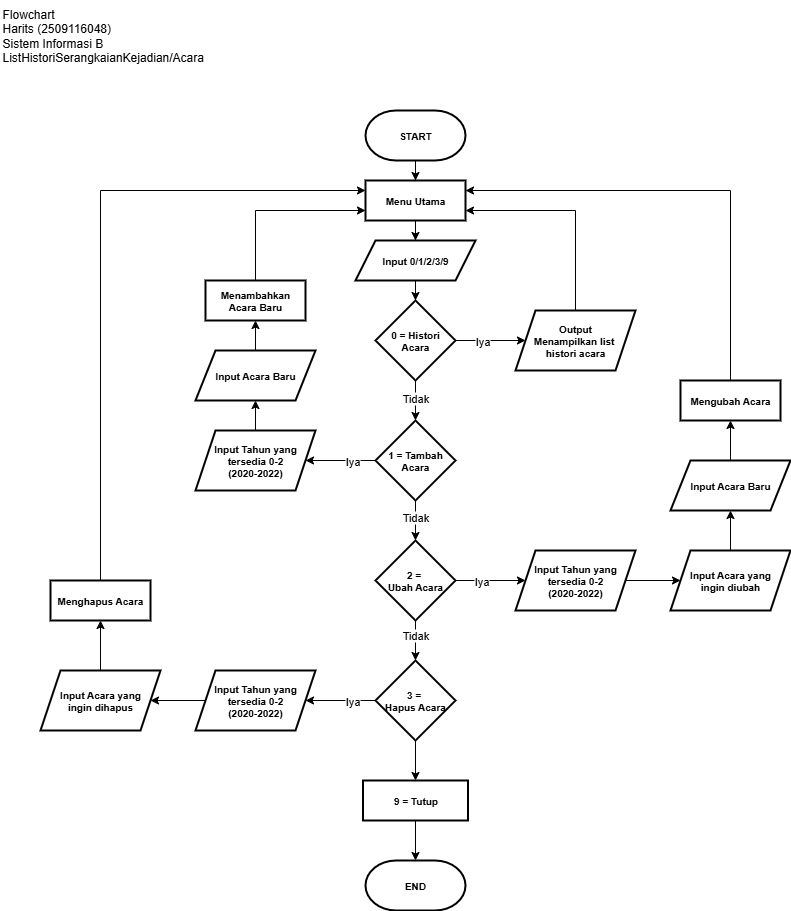

The diagram above was exported from draw.io. Its source (the exported page's mxGraphModel, read from the mxfile embedded in the PNG):
<mxGraphModel dx="727" dy="453" grid="1" gridSize="10" guides="1" tooltips="1" connect="1" arrows="1" fold="1" page="1" pageScale="1" pageWidth="850" pageHeight="1100" math="0" shadow="0">
  <root>
    <mxCell id="0" />
    <mxCell id="1" parent="0" />
    <mxCell id="9PnOHIjEK9W29W5WtWlh-6" value="" style="edgeStyle=orthogonalEdgeStyle;rounded=0;orthogonalLoop=1;jettySize=auto;html=1;" edge="1" parent="1" source="9PnOHIjEK9W29W5WtWlh-3" target="9PnOHIjEK9W29W5WtWlh-5">
      <mxGeometry relative="1" as="geometry" />
    </mxCell>
    <mxCell id="9PnOHIjEK9W29W5WtWlh-3" value="&lt;b&gt;START&lt;/b&gt;" style="strokeWidth=2;html=1;shape=mxgraph.flowchart.terminator;whiteSpace=wrap;fontSize=10;" vertex="1" parent="1">
      <mxGeometry x="375" y="120" width="100" height="50" as="geometry" />
    </mxCell>
    <mxCell id="9PnOHIjEK9W29W5WtWlh-10" value="" style="edgeStyle=orthogonalEdgeStyle;rounded=0;orthogonalLoop=1;jettySize=auto;html=1;" edge="1" parent="1" source="9PnOHIjEK9W29W5WtWlh-5" target="9PnOHIjEK9W29W5WtWlh-9">
      <mxGeometry relative="1" as="geometry" />
    </mxCell>
    <mxCell id="9PnOHIjEK9W29W5WtWlh-5" value="&lt;b&gt;Menu Utama&lt;/b&gt;" style="rounded=0;whiteSpace=wrap;html=1;absoluteArcSize=1;arcSize=14;strokeWidth=2;fontSize=10;" vertex="1" parent="1">
      <mxGeometry x="375" y="190" width="100" height="40" as="geometry" />
    </mxCell>
    <mxCell id="9PnOHIjEK9W29W5WtWlh-12" value="" style="edgeStyle=orthogonalEdgeStyle;rounded=0;orthogonalLoop=1;jettySize=auto;html=1;" edge="1" parent="1" source="9PnOHIjEK9W29W5WtWlh-9" target="9PnOHIjEK9W29W5WtWlh-11">
      <mxGeometry relative="1" as="geometry" />
    </mxCell>
    <mxCell id="9PnOHIjEK9W29W5WtWlh-9" value="&lt;b&gt;Input 0/1/2/3/9&lt;/b&gt;" style="shape=parallelogram;perimeter=parallelogramPerimeter;whiteSpace=wrap;html=1;fixedSize=1;rounded=0;absoluteArcSize=1;arcSize=14;strokeWidth=2;fontSize=10;" vertex="1" parent="1">
      <mxGeometry x="365" y="250" width="120" height="40" as="geometry" />
    </mxCell>
    <mxCell id="9PnOHIjEK9W29W5WtWlh-14" value="" style="edgeStyle=orthogonalEdgeStyle;rounded=0;orthogonalLoop=1;jettySize=auto;html=1;" edge="1" parent="1" source="9PnOHIjEK9W29W5WtWlh-11" target="9PnOHIjEK9W29W5WtWlh-13">
      <mxGeometry relative="1" as="geometry" />
    </mxCell>
    <mxCell id="9PnOHIjEK9W29W5WtWlh-19" value="Tidak" style="edgeLabel;html=1;align=center;verticalAlign=middle;resizable=0;points=[];" vertex="1" connectable="0" parent="9PnOHIjEK9W29W5WtWlh-14">
      <mxGeometry x="-0.4429" y="-2" relative="1" as="geometry">
        <mxPoint x="1" y="6" as="offset" />
      </mxGeometry>
    </mxCell>
    <mxCell id="9PnOHIjEK9W29W5WtWlh-31" value="" style="edgeStyle=orthogonalEdgeStyle;rounded=0;orthogonalLoop=1;jettySize=auto;html=1;" edge="1" parent="1" source="9PnOHIjEK9W29W5WtWlh-11" target="9PnOHIjEK9W29W5WtWlh-30">
      <mxGeometry relative="1" as="geometry" />
    </mxCell>
    <mxCell id="9PnOHIjEK9W29W5WtWlh-62" value="Iya" style="edgeLabel;html=1;align=center;verticalAlign=middle;resizable=0;points=[];" vertex="1" connectable="0" parent="9PnOHIjEK9W29W5WtWlh-31">
      <mxGeometry x="-0.3554" y="2" relative="1" as="geometry">
        <mxPoint x="3" y="2" as="offset" />
      </mxGeometry>
    </mxCell>
    <mxCell id="9PnOHIjEK9W29W5WtWlh-11" value="&lt;b&gt;0 = Histori Acara&lt;/b&gt;" style="rhombus;whiteSpace=wrap;html=1;rounded=0;absoluteArcSize=1;arcSize=14;strokeWidth=2;fontSize=10;" vertex="1" parent="1">
      <mxGeometry x="385" y="310" width="80" height="80" as="geometry" />
    </mxCell>
    <mxCell id="9PnOHIjEK9W29W5WtWlh-16" value="" style="edgeStyle=orthogonalEdgeStyle;rounded=0;orthogonalLoop=1;jettySize=auto;html=1;" edge="1" parent="1" source="9PnOHIjEK9W29W5WtWlh-13" target="9PnOHIjEK9W29W5WtWlh-15">
      <mxGeometry relative="1" as="geometry" />
    </mxCell>
    <mxCell id="9PnOHIjEK9W29W5WtWlh-21" value="Tidak" style="edgeLabel;html=1;align=center;verticalAlign=middle;resizable=0;points=[];" vertex="1" connectable="0" parent="9PnOHIjEK9W29W5WtWlh-16">
      <mxGeometry x="-0.3714" y="-1" relative="1" as="geometry">
        <mxPoint y="3" as="offset" />
      </mxGeometry>
    </mxCell>
    <mxCell id="9PnOHIjEK9W29W5WtWlh-35" value="" style="edgeStyle=orthogonalEdgeStyle;rounded=0;orthogonalLoop=1;jettySize=auto;html=1;" edge="1" parent="1" source="9PnOHIjEK9W29W5WtWlh-13" target="9PnOHIjEK9W29W5WtWlh-34">
      <mxGeometry relative="1" as="geometry" />
    </mxCell>
    <mxCell id="9PnOHIjEK9W29W5WtWlh-64" value="Iya" style="edgeLabel;html=1;align=center;verticalAlign=middle;resizable=0;points=[];" vertex="1" connectable="0" parent="9PnOHIjEK9W29W5WtWlh-35">
      <mxGeometry x="0.0697" y="2" relative="1" as="geometry">
        <mxPoint x="13" y="-2" as="offset" />
      </mxGeometry>
    </mxCell>
    <mxCell id="9PnOHIjEK9W29W5WtWlh-13" value="&lt;b&gt;&lt;font&gt;1 = Tambah Acara&lt;/font&gt;&lt;/b&gt;" style="rhombus;whiteSpace=wrap;html=1;rounded=0;absoluteArcSize=1;arcSize=14;strokeWidth=2;fontSize=10;" vertex="1" parent="1">
      <mxGeometry x="385" y="430" width="80" height="80" as="geometry" />
    </mxCell>
    <mxCell id="9PnOHIjEK9W29W5WtWlh-18" value="" style="edgeStyle=orthogonalEdgeStyle;rounded=0;orthogonalLoop=1;jettySize=auto;html=1;" edge="1" parent="1" source="9PnOHIjEK9W29W5WtWlh-15" target="9PnOHIjEK9W29W5WtWlh-17">
      <mxGeometry relative="1" as="geometry" />
    </mxCell>
    <mxCell id="9PnOHIjEK9W29W5WtWlh-22" value="Tidak" style="edgeLabel;html=1;align=center;verticalAlign=middle;resizable=0;points=[];" vertex="1" connectable="0" parent="9PnOHIjEK9W29W5WtWlh-18">
      <mxGeometry x="-0.4429" y="-2" relative="1" as="geometry">
        <mxPoint x="1" y="3" as="offset" />
      </mxGeometry>
    </mxCell>
    <mxCell id="9PnOHIjEK9W29W5WtWlh-44" value="" style="edgeStyle=orthogonalEdgeStyle;rounded=0;orthogonalLoop=1;jettySize=auto;html=1;" edge="1" parent="1" source="9PnOHIjEK9W29W5WtWlh-15" target="9PnOHIjEK9W29W5WtWlh-43">
      <mxGeometry relative="1" as="geometry" />
    </mxCell>
    <mxCell id="9PnOHIjEK9W29W5WtWlh-63" value="Iya" style="edgeLabel;html=1;align=center;verticalAlign=middle;resizable=0;points=[];" vertex="1" connectable="0" parent="9PnOHIjEK9W29W5WtWlh-44">
      <mxGeometry x="-0.3783" y="-3" relative="1" as="geometry">
        <mxPoint x="3" y="-3" as="offset" />
      </mxGeometry>
    </mxCell>
    <mxCell id="9PnOHIjEK9W29W5WtWlh-15" value="&lt;b&gt;2 =&amp;nbsp;&lt;/b&gt;&lt;div&gt;&lt;b&gt;Ubah Acara&lt;/b&gt;&lt;/div&gt;" style="rhombus;whiteSpace=wrap;html=1;rounded=0;absoluteArcSize=1;arcSize=14;strokeWidth=2;fontSize=10;" vertex="1" parent="1">
      <mxGeometry x="385" y="550" width="80" height="80" as="geometry" />
    </mxCell>
    <mxCell id="9PnOHIjEK9W29W5WtWlh-26" value="" style="edgeStyle=orthogonalEdgeStyle;rounded=0;orthogonalLoop=1;jettySize=auto;html=1;" edge="1" parent="1" source="9PnOHIjEK9W29W5WtWlh-17" target="9PnOHIjEK9W29W5WtWlh-25">
      <mxGeometry relative="1" as="geometry" />
    </mxCell>
    <mxCell id="9PnOHIjEK9W29W5WtWlh-55" value="" style="edgeStyle=orthogonalEdgeStyle;rounded=0;orthogonalLoop=1;jettySize=auto;html=1;" edge="1" parent="1" source="9PnOHIjEK9W29W5WtWlh-17" target="9PnOHIjEK9W29W5WtWlh-54">
      <mxGeometry relative="1" as="geometry" />
    </mxCell>
    <mxCell id="9PnOHIjEK9W29W5WtWlh-65" value="Iya" style="edgeLabel;html=1;align=center;verticalAlign=middle;resizable=0;points=[];" vertex="1" connectable="0" parent="9PnOHIjEK9W29W5WtWlh-55">
      <mxGeometry x="-0.1589" y="1" relative="1" as="geometry">
        <mxPoint x="5" y="-1" as="offset" />
      </mxGeometry>
    </mxCell>
    <mxCell id="9PnOHIjEK9W29W5WtWlh-17" value="&lt;b&gt;3 =&amp;nbsp;&lt;/b&gt;&lt;div&gt;&lt;b&gt;Hapus Acara&lt;/b&gt;&lt;/div&gt;" style="rhombus;whiteSpace=wrap;html=1;rounded=0;absoluteArcSize=1;arcSize=14;strokeWidth=2;fontSize=10;" vertex="1" parent="1">
      <mxGeometry x="385" y="670" width="80" height="80" as="geometry" />
    </mxCell>
    <mxCell id="9PnOHIjEK9W29W5WtWlh-28" value="" style="edgeStyle=orthogonalEdgeStyle;rounded=0;orthogonalLoop=1;jettySize=auto;html=1;" edge="1" parent="1" source="9PnOHIjEK9W29W5WtWlh-25" target="9PnOHIjEK9W29W5WtWlh-27">
      <mxGeometry relative="1" as="geometry" />
    </mxCell>
    <mxCell id="9PnOHIjEK9W29W5WtWlh-25" value="&lt;b&gt;9 = Tutup&lt;/b&gt;" style="whiteSpace=wrap;html=1;fontSize=10;rounded=0;absoluteArcSize=1;arcSize=14;strokeWidth=2;" vertex="1" parent="1">
      <mxGeometry x="372.5" y="790" width="105" height="40" as="geometry" />
    </mxCell>
    <mxCell id="9PnOHIjEK9W29W5WtWlh-27" value="&lt;b&gt;END&lt;/b&gt;" style="strokeWidth=2;html=1;shape=mxgraph.flowchart.terminator;whiteSpace=wrap;fontSize=10;" vertex="1" parent="1">
      <mxGeometry x="375" y="870" width="100" height="50" as="geometry" />
    </mxCell>
    <mxCell id="9PnOHIjEK9W29W5WtWlh-33" style="edgeStyle=orthogonalEdgeStyle;rounded=0;orthogonalLoop=1;jettySize=auto;html=1;entryX=1;entryY=0.75;entryDx=0;entryDy=0;exitX=0.5;exitY=0;exitDx=0;exitDy=0;" edge="1" parent="1" source="9PnOHIjEK9W29W5WtWlh-30" target="9PnOHIjEK9W29W5WtWlh-5">
      <mxGeometry relative="1" as="geometry" />
    </mxCell>
    <mxCell id="9PnOHIjEK9W29W5WtWlh-30" value="&lt;b&gt;Output&lt;br&gt;Menampilkan list&amp;nbsp;&lt;/b&gt;&lt;div&gt;&lt;b&gt;histori acara&lt;/b&gt;&lt;/div&gt;" style="shape=parallelogram;perimeter=parallelogramPerimeter;whiteSpace=wrap;html=1;fixedSize=1;fontSize=10;rounded=0;absoluteArcSize=1;arcSize=14;strokeWidth=2;" vertex="1" parent="1">
      <mxGeometry x="525" y="320" width="120" height="60" as="geometry" />
    </mxCell>
    <mxCell id="9PnOHIjEK9W29W5WtWlh-37" value="" style="edgeStyle=orthogonalEdgeStyle;rounded=0;orthogonalLoop=1;jettySize=auto;html=1;" edge="1" parent="1" source="9PnOHIjEK9W29W5WtWlh-34" target="9PnOHIjEK9W29W5WtWlh-36">
      <mxGeometry relative="1" as="geometry" />
    </mxCell>
    <mxCell id="9PnOHIjEK9W29W5WtWlh-34" value="&lt;b&gt;Input Tahun yang tersedia 0-2&lt;/b&gt;&lt;div&gt;&lt;b&gt;(2020-2022)&lt;/b&gt;&lt;/div&gt;" style="shape=parallelogram;perimeter=parallelogramPerimeter;whiteSpace=wrap;html=1;fixedSize=1;fontSize=10;rounded=0;absoluteArcSize=1;arcSize=14;strokeWidth=2;" vertex="1" parent="1">
      <mxGeometry x="205" y="440" width="120" height="60" as="geometry" />
    </mxCell>
    <mxCell id="9PnOHIjEK9W29W5WtWlh-41" value="" style="edgeStyle=orthogonalEdgeStyle;rounded=0;orthogonalLoop=1;jettySize=auto;html=1;" edge="1" parent="1" source="9PnOHIjEK9W29W5WtWlh-36" target="9PnOHIjEK9W29W5WtWlh-40">
      <mxGeometry relative="1" as="geometry" />
    </mxCell>
    <mxCell id="9PnOHIjEK9W29W5WtWlh-36" value="&lt;b&gt;Input Acara Baru&lt;/b&gt;" style="shape=parallelogram;perimeter=parallelogramPerimeter;whiteSpace=wrap;html=1;fixedSize=1;fontSize=10;rounded=0;absoluteArcSize=1;arcSize=14;strokeWidth=2;" vertex="1" parent="1">
      <mxGeometry x="205" y="360" width="120" height="50" as="geometry" />
    </mxCell>
    <mxCell id="9PnOHIjEK9W29W5WtWlh-42" style="edgeStyle=orthogonalEdgeStyle;rounded=0;orthogonalLoop=1;jettySize=auto;html=1;entryX=0;entryY=0.75;entryDx=0;entryDy=0;exitX=0.5;exitY=0;exitDx=0;exitDy=0;" edge="1" parent="1" source="9PnOHIjEK9W29W5WtWlh-40" target="9PnOHIjEK9W29W5WtWlh-5">
      <mxGeometry relative="1" as="geometry" />
    </mxCell>
    <mxCell id="9PnOHIjEK9W29W5WtWlh-40" value="&lt;b&gt;Menambahkan Acara Baru&lt;/b&gt;" style="rounded=0;whiteSpace=wrap;html=1;absoluteArcSize=1;arcSize=14;strokeWidth=2;fontSize=10;" vertex="1" parent="1">
      <mxGeometry x="215" y="290" width="100" height="40" as="geometry" />
    </mxCell>
    <mxCell id="9PnOHIjEK9W29W5WtWlh-46" value="" style="edgeStyle=orthogonalEdgeStyle;rounded=0;orthogonalLoop=1;jettySize=auto;html=1;" edge="1" parent="1" source="9PnOHIjEK9W29W5WtWlh-43" target="9PnOHIjEK9W29W5WtWlh-45">
      <mxGeometry relative="1" as="geometry" />
    </mxCell>
    <mxCell id="9PnOHIjEK9W29W5WtWlh-43" value="&lt;b&gt;Input Tahun yang tersedia 0-2&lt;/b&gt;&lt;div&gt;&lt;b&gt;(2020-2022)&lt;/b&gt;&lt;/div&gt;" style="shape=parallelogram;perimeter=parallelogramPerimeter;whiteSpace=wrap;html=1;fixedSize=1;fontSize=10;rounded=0;absoluteArcSize=1;arcSize=14;strokeWidth=2;" vertex="1" parent="1">
      <mxGeometry x="525" y="560" width="120" height="60" as="geometry" />
    </mxCell>
    <mxCell id="9PnOHIjEK9W29W5WtWlh-52" value="" style="edgeStyle=orthogonalEdgeStyle;rounded=0;orthogonalLoop=1;jettySize=auto;html=1;" edge="1" parent="1" source="9PnOHIjEK9W29W5WtWlh-45" target="9PnOHIjEK9W29W5WtWlh-49">
      <mxGeometry relative="1" as="geometry" />
    </mxCell>
    <mxCell id="9PnOHIjEK9W29W5WtWlh-45" value="&lt;b&gt;Input Acara yang&lt;/b&gt;&lt;div&gt;&lt;b&gt;ingin diubah&lt;/b&gt;&lt;/div&gt;" style="shape=parallelogram;perimeter=parallelogramPerimeter;whiteSpace=wrap;html=1;fixedSize=1;fontSize=10;rounded=0;absoluteArcSize=1;arcSize=14;strokeWidth=2;" vertex="1" parent="1">
      <mxGeometry x="680" y="560" width="120" height="60" as="geometry" />
    </mxCell>
    <mxCell id="9PnOHIjEK9W29W5WtWlh-51" value="" style="edgeStyle=orthogonalEdgeStyle;rounded=0;orthogonalLoop=1;jettySize=auto;html=1;" edge="1" parent="1" source="9PnOHIjEK9W29W5WtWlh-49" target="9PnOHIjEK9W29W5WtWlh-50">
      <mxGeometry relative="1" as="geometry" />
    </mxCell>
    <mxCell id="9PnOHIjEK9W29W5WtWlh-49" value="&lt;b&gt;Input Acara Baru&lt;/b&gt;" style="shape=parallelogram;perimeter=parallelogramPerimeter;whiteSpace=wrap;html=1;fixedSize=1;fontSize=10;rounded=0;absoluteArcSize=1;arcSize=14;strokeWidth=2;" vertex="1" parent="1">
      <mxGeometry x="680" y="470" width="120" height="50" as="geometry" />
    </mxCell>
    <mxCell id="9PnOHIjEK9W29W5WtWlh-53" style="edgeStyle=orthogonalEdgeStyle;rounded=0;orthogonalLoop=1;jettySize=auto;html=1;entryX=1;entryY=0.25;entryDx=0;entryDy=0;" edge="1" parent="1" source="9PnOHIjEK9W29W5WtWlh-50" target="9PnOHIjEK9W29W5WtWlh-5">
      <mxGeometry relative="1" as="geometry">
        <mxPoint x="739.9999999999998" y="220" as="targetPoint" />
        <Array as="points">
          <mxPoint x="740" y="200" />
        </Array>
      </mxGeometry>
    </mxCell>
    <mxCell id="9PnOHIjEK9W29W5WtWlh-50" value="&lt;b&gt;Mengubah Acara&lt;/b&gt;" style="rounded=0;whiteSpace=wrap;html=1;absoluteArcSize=1;arcSize=14;strokeWidth=2;fontSize=10;" vertex="1" parent="1">
      <mxGeometry x="690" y="390" width="100" height="40" as="geometry" />
    </mxCell>
    <mxCell id="9PnOHIjEK9W29W5WtWlh-57" value="" style="edgeStyle=orthogonalEdgeStyle;rounded=0;orthogonalLoop=1;jettySize=auto;html=1;" edge="1" parent="1" source="9PnOHIjEK9W29W5WtWlh-54" target="9PnOHIjEK9W29W5WtWlh-56">
      <mxGeometry relative="1" as="geometry" />
    </mxCell>
    <mxCell id="9PnOHIjEK9W29W5WtWlh-54" value="&lt;b&gt;Input Tahun yang tersedia 0-2&lt;/b&gt;&lt;div&gt;&lt;b&gt;(2020-2022)&lt;/b&gt;&lt;/div&gt;" style="shape=parallelogram;perimeter=parallelogramPerimeter;whiteSpace=wrap;html=1;fixedSize=1;fontSize=10;rounded=0;absoluteArcSize=1;arcSize=14;strokeWidth=2;" vertex="1" parent="1">
      <mxGeometry x="205" y="680" width="120" height="60" as="geometry" />
    </mxCell>
    <mxCell id="9PnOHIjEK9W29W5WtWlh-59" value="" style="edgeStyle=orthogonalEdgeStyle;rounded=0;orthogonalLoop=1;jettySize=auto;html=1;" edge="1" parent="1" source="9PnOHIjEK9W29W5WtWlh-56" target="9PnOHIjEK9W29W5WtWlh-58">
      <mxGeometry relative="1" as="geometry" />
    </mxCell>
    <mxCell id="9PnOHIjEK9W29W5WtWlh-56" value="&lt;b&gt;Input Acara yang&lt;/b&gt;&lt;div&gt;&lt;b&gt;ingin dihapus&lt;/b&gt;&lt;/div&gt;" style="shape=parallelogram;perimeter=parallelogramPerimeter;whiteSpace=wrap;html=1;fixedSize=1;fontSize=10;rounded=0;absoluteArcSize=1;arcSize=14;strokeWidth=2;" vertex="1" parent="1">
      <mxGeometry x="50" y="680" width="120" height="60" as="geometry" />
    </mxCell>
    <mxCell id="9PnOHIjEK9W29W5WtWlh-60" style="edgeStyle=orthogonalEdgeStyle;rounded=0;orthogonalLoop=1;jettySize=auto;html=1;entryX=0;entryY=0.25;entryDx=0;entryDy=0;" edge="1" parent="1" source="9PnOHIjEK9W29W5WtWlh-58" target="9PnOHIjEK9W29W5WtWlh-5">
      <mxGeometry relative="1" as="geometry">
        <mxPoint x="110" y="210" as="targetPoint" />
        <Array as="points">
          <mxPoint x="110" y="200" />
        </Array>
      </mxGeometry>
    </mxCell>
    <mxCell id="9PnOHIjEK9W29W5WtWlh-58" value="&lt;b&gt;Menghapus Acara&lt;/b&gt;" style="rounded=0;whiteSpace=wrap;html=1;absoluteArcSize=1;arcSize=14;strokeWidth=2;fontSize=10;" vertex="1" parent="1">
      <mxGeometry x="60" y="590" width="100" height="40" as="geometry" />
    </mxCell>
    <mxCell id="9PnOHIjEK9W29W5WtWlh-66" value="Flowchart&lt;br&gt;Harits (2509116048)&lt;br&gt;Sistem Informasi B&lt;br&gt;ListHistoriSerangkaianKejadian/Acara" style="text;html=1;align=left;verticalAlign=middle;resizable=0;points=[];autosize=1;strokeColor=none;fillColor=none;" vertex="1" parent="1">
      <mxGeometry x="10" y="10" width="220" height="70" as="geometry" />
    </mxCell>
  </root>
</mxGraphModel>